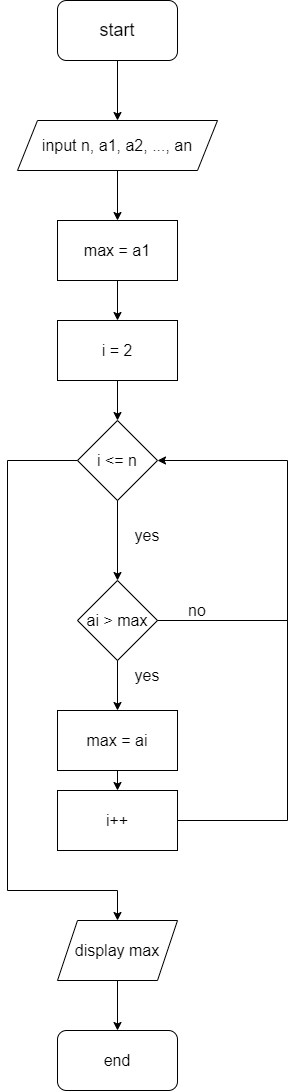

The diagram above was exported from draw.io. Its source (the exported page's mxGraphModel, read from the mxfile embedded in the PNG):
<mxGraphModel dx="944" dy="583" grid="1" gridSize="10" guides="1" tooltips="1" connect="1" arrows="1" fold="1" page="1" pageScale="1" pageWidth="827" pageHeight="1169" math="0" shadow="0">
  <root>
    <mxCell id="WIyWlLk6GJQsqaUBKTNV-0" />
    <mxCell id="WIyWlLk6GJQsqaUBKTNV-1" parent="WIyWlLk6GJQsqaUBKTNV-0" />
    <mxCell id="YXFGTZFBVL9Wu9fNNOZS-0" value="&lt;font style=&quot;font-size: 18px;&quot;&gt;start&lt;/font&gt;" style="rounded=1;whiteSpace=wrap;html=1;" vertex="1" parent="WIyWlLk6GJQsqaUBKTNV-1">
      <mxGeometry x="330" y="50" width="120" height="60" as="geometry" />
    </mxCell>
    <mxCell id="YXFGTZFBVL9Wu9fNNOZS-1" value="" style="endArrow=classic;html=1;rounded=0;fontSize=18;exitX=0.5;exitY=1;exitDx=0;exitDy=0;" edge="1" parent="WIyWlLk6GJQsqaUBKTNV-1" source="YXFGTZFBVL9Wu9fNNOZS-0">
      <mxGeometry width="50" height="50" relative="1" as="geometry">
        <mxPoint x="390" y="350" as="sourcePoint" />
        <mxPoint x="390" y="170" as="targetPoint" />
      </mxGeometry>
    </mxCell>
    <mxCell id="YXFGTZFBVL9Wu9fNNOZS-2" value="&lt;font style=&quot;font-size: 16px;&quot;&gt;input n, a1, a2, ..., an&lt;/font&gt;" style="shape=parallelogram;perimeter=parallelogramPerimeter;whiteSpace=wrap;html=1;fixedSize=1;fontSize=18;" vertex="1" parent="WIyWlLk6GJQsqaUBKTNV-1">
      <mxGeometry x="290" y="170" width="200" height="50" as="geometry" />
    </mxCell>
    <mxCell id="YXFGTZFBVL9Wu9fNNOZS-3" value="" style="endArrow=classic;html=1;rounded=0;fontSize=16;exitX=0.5;exitY=1;exitDx=0;exitDy=0;" edge="1" parent="WIyWlLk6GJQsqaUBKTNV-1" source="YXFGTZFBVL9Wu9fNNOZS-2">
      <mxGeometry width="50" height="50" relative="1" as="geometry">
        <mxPoint x="270" y="340" as="sourcePoint" />
        <mxPoint x="390" y="270" as="targetPoint" />
      </mxGeometry>
    </mxCell>
    <mxCell id="YXFGTZFBVL9Wu9fNNOZS-4" value="max = a1" style="rounded=0;whiteSpace=wrap;html=1;fontSize=16;" vertex="1" parent="WIyWlLk6GJQsqaUBKTNV-1">
      <mxGeometry x="330" y="270" width="120" height="60" as="geometry" />
    </mxCell>
    <mxCell id="YXFGTZFBVL9Wu9fNNOZS-5" value="i = 2" style="rounded=0;whiteSpace=wrap;html=1;fontSize=16;" vertex="1" parent="WIyWlLk6GJQsqaUBKTNV-1">
      <mxGeometry x="330" y="370" width="120" height="60" as="geometry" />
    </mxCell>
    <mxCell id="YXFGTZFBVL9Wu9fNNOZS-6" value="" style="endArrow=classic;html=1;rounded=0;fontSize=16;exitX=0.5;exitY=1;exitDx=0;exitDy=0;entryX=0.5;entryY=0;entryDx=0;entryDy=0;" edge="1" parent="WIyWlLk6GJQsqaUBKTNV-1" source="YXFGTZFBVL9Wu9fNNOZS-4" target="YXFGTZFBVL9Wu9fNNOZS-5">
      <mxGeometry width="50" height="50" relative="1" as="geometry">
        <mxPoint x="270" y="340" as="sourcePoint" />
        <mxPoint x="320" y="290" as="targetPoint" />
      </mxGeometry>
    </mxCell>
    <mxCell id="YXFGTZFBVL9Wu9fNNOZS-8" value="i &amp;lt;= n" style="rhombus;whiteSpace=wrap;html=1;fontSize=16;" vertex="1" parent="WIyWlLk6GJQsqaUBKTNV-1">
      <mxGeometry x="350" y="470" width="80" height="80" as="geometry" />
    </mxCell>
    <mxCell id="YXFGTZFBVL9Wu9fNNOZS-9" value="" style="endArrow=classic;html=1;rounded=0;fontSize=16;exitX=0.5;exitY=1;exitDx=0;exitDy=0;" edge="1" parent="WIyWlLk6GJQsqaUBKTNV-1" source="YXFGTZFBVL9Wu9fNNOZS-5" target="YXFGTZFBVL9Wu9fNNOZS-8">
      <mxGeometry width="50" height="50" relative="1" as="geometry">
        <mxPoint x="370" y="520" as="sourcePoint" />
        <mxPoint x="420" y="470" as="targetPoint" />
      </mxGeometry>
    </mxCell>
    <mxCell id="YXFGTZFBVL9Wu9fNNOZS-10" value="" style="endArrow=classic;html=1;rounded=0;fontSize=16;exitX=0.5;exitY=1;exitDx=0;exitDy=0;" edge="1" parent="WIyWlLk6GJQsqaUBKTNV-1" source="YXFGTZFBVL9Wu9fNNOZS-8">
      <mxGeometry width="50" height="50" relative="1" as="geometry">
        <mxPoint x="370" y="600" as="sourcePoint" />
        <mxPoint x="390" y="630" as="targetPoint" />
      </mxGeometry>
    </mxCell>
    <mxCell id="YXFGTZFBVL9Wu9fNNOZS-12" value="ai &amp;gt; max" style="rhombus;whiteSpace=wrap;html=1;fontSize=16;" vertex="1" parent="WIyWlLk6GJQsqaUBKTNV-1">
      <mxGeometry x="350" y="630" width="80" height="80" as="geometry" />
    </mxCell>
    <mxCell id="YXFGTZFBVL9Wu9fNNOZS-13" value="" style="endArrow=classic;html=1;rounded=0;fontSize=16;exitX=0.5;exitY=1;exitDx=0;exitDy=0;" edge="1" parent="WIyWlLk6GJQsqaUBKTNV-1" source="YXFGTZFBVL9Wu9fNNOZS-12">
      <mxGeometry width="50" height="50" relative="1" as="geometry">
        <mxPoint x="370" y="710" as="sourcePoint" />
        <mxPoint x="390" y="760" as="targetPoint" />
      </mxGeometry>
    </mxCell>
    <mxCell id="YXFGTZFBVL9Wu9fNNOZS-14" value="max = ai" style="rounded=0;whiteSpace=wrap;html=1;fontSize=16;" vertex="1" parent="WIyWlLk6GJQsqaUBKTNV-1">
      <mxGeometry x="330" y="760" width="120" height="60" as="geometry" />
    </mxCell>
    <mxCell id="YXFGTZFBVL9Wu9fNNOZS-15" value="yes" style="text;html=1;strokeColor=none;fillColor=none;align=center;verticalAlign=middle;whiteSpace=wrap;rounded=0;fontSize=16;" vertex="1" parent="WIyWlLk6GJQsqaUBKTNV-1">
      <mxGeometry x="390" y="710" width="60" height="30" as="geometry" />
    </mxCell>
    <mxCell id="YXFGTZFBVL9Wu9fNNOZS-16" value="yes" style="text;html=1;strokeColor=none;fillColor=none;align=center;verticalAlign=middle;whiteSpace=wrap;rounded=0;fontSize=16;" vertex="1" parent="WIyWlLk6GJQsqaUBKTNV-1">
      <mxGeometry x="390" y="570" width="60" height="30" as="geometry" />
    </mxCell>
    <mxCell id="YXFGTZFBVL9Wu9fNNOZS-18" value="" style="endArrow=classic;html=1;rounded=0;fontSize=16;exitX=0.5;exitY=1;exitDx=0;exitDy=0;" edge="1" parent="WIyWlLk6GJQsqaUBKTNV-1" source="YXFGTZFBVL9Wu9fNNOZS-14" target="YXFGTZFBVL9Wu9fNNOZS-19">
      <mxGeometry width="50" height="50" relative="1" as="geometry">
        <mxPoint x="370" y="700" as="sourcePoint" />
        <mxPoint x="390" y="870" as="targetPoint" />
      </mxGeometry>
    </mxCell>
    <mxCell id="YXFGTZFBVL9Wu9fNNOZS-19" value="i++" style="rounded=0;whiteSpace=wrap;html=1;fontSize=16;" vertex="1" parent="WIyWlLk6GJQsqaUBKTNV-1">
      <mxGeometry x="330" y="840" width="120" height="60" as="geometry" />
    </mxCell>
    <mxCell id="YXFGTZFBVL9Wu9fNNOZS-20" value="" style="endArrow=none;html=1;rounded=0;fontSize=16;exitX=1;exitY=0.5;exitDx=0;exitDy=0;" edge="1" parent="WIyWlLk6GJQsqaUBKTNV-1" source="YXFGTZFBVL9Wu9fNNOZS-19">
      <mxGeometry width="50" height="50" relative="1" as="geometry">
        <mxPoint x="360" y="620" as="sourcePoint" />
        <mxPoint x="560" y="510" as="targetPoint" />
        <Array as="points">
          <mxPoint x="560" y="870" />
        </Array>
      </mxGeometry>
    </mxCell>
    <mxCell id="YXFGTZFBVL9Wu9fNNOZS-21" value="" style="endArrow=classic;html=1;rounded=0;fontSize=16;entryX=1;entryY=0.5;entryDx=0;entryDy=0;" edge="1" parent="WIyWlLk6GJQsqaUBKTNV-1" target="YXFGTZFBVL9Wu9fNNOZS-8">
      <mxGeometry width="50" height="50" relative="1" as="geometry">
        <mxPoint x="560" y="510" as="sourcePoint" />
        <mxPoint x="410" y="570" as="targetPoint" />
      </mxGeometry>
    </mxCell>
    <mxCell id="YXFGTZFBVL9Wu9fNNOZS-28" value="" style="endArrow=none;html=1;rounded=0;fontSize=16;exitX=1;exitY=0.5;exitDx=0;exitDy=0;" edge="1" parent="WIyWlLk6GJQsqaUBKTNV-1" source="YXFGTZFBVL9Wu9fNNOZS-12">
      <mxGeometry width="50" height="50" relative="1" as="geometry">
        <mxPoint x="390" y="680" as="sourcePoint" />
        <mxPoint x="560" y="670" as="targetPoint" />
      </mxGeometry>
    </mxCell>
    <mxCell id="YXFGTZFBVL9Wu9fNNOZS-29" value="no" style="text;html=1;strokeColor=none;fillColor=none;align=center;verticalAlign=middle;whiteSpace=wrap;rounded=0;fontSize=16;" vertex="1" parent="WIyWlLk6GJQsqaUBKTNV-1">
      <mxGeometry x="440" y="650" width="60" height="20" as="geometry" />
    </mxCell>
    <mxCell id="YXFGTZFBVL9Wu9fNNOZS-31" value="" style="endArrow=none;html=1;rounded=0;fontSize=16;entryX=0;entryY=0.5;entryDx=0;entryDy=0;" edge="1" parent="WIyWlLk6GJQsqaUBKTNV-1" target="YXFGTZFBVL9Wu9fNNOZS-8">
      <mxGeometry width="50" height="50" relative="1" as="geometry">
        <mxPoint x="280" y="940" as="sourcePoint" />
        <mxPoint x="440" y="700" as="targetPoint" />
        <Array as="points">
          <mxPoint x="280" y="510" />
        </Array>
      </mxGeometry>
    </mxCell>
    <mxCell id="YXFGTZFBVL9Wu9fNNOZS-33" value="" style="endArrow=classic;html=1;rounded=0;fontSize=16;" edge="1" parent="WIyWlLk6GJQsqaUBKTNV-1">
      <mxGeometry width="50" height="50" relative="1" as="geometry">
        <mxPoint x="280" y="940" as="sourcePoint" />
        <mxPoint x="390" y="970" as="targetPoint" />
        <Array as="points">
          <mxPoint x="390" y="940" />
        </Array>
      </mxGeometry>
    </mxCell>
    <mxCell id="YXFGTZFBVL9Wu9fNNOZS-34" value="end" style="rounded=1;whiteSpace=wrap;html=1;fontSize=16;" vertex="1" parent="WIyWlLk6GJQsqaUBKTNV-1">
      <mxGeometry x="330" y="1080" width="120" height="60" as="geometry" />
    </mxCell>
    <mxCell id="YXFGTZFBVL9Wu9fNNOZS-36" value="display max" style="shape=parallelogram;perimeter=parallelogramPerimeter;whiteSpace=wrap;html=1;fixedSize=1;fontSize=16;" vertex="1" parent="WIyWlLk6GJQsqaUBKTNV-1">
      <mxGeometry x="330" y="970" width="120" height="60" as="geometry" />
    </mxCell>
    <mxCell id="YXFGTZFBVL9Wu9fNNOZS-37" value="" style="endArrow=classic;html=1;rounded=0;fontSize=16;exitX=0.5;exitY=1;exitDx=0;exitDy=0;entryX=0.5;entryY=0;entryDx=0;entryDy=0;" edge="1" parent="WIyWlLk6GJQsqaUBKTNV-1" source="YXFGTZFBVL9Wu9fNNOZS-36" target="YXFGTZFBVL9Wu9fNNOZS-34">
      <mxGeometry width="50" height="50" relative="1" as="geometry">
        <mxPoint x="370" y="920" as="sourcePoint" />
        <mxPoint x="420" y="870" as="targetPoint" />
      </mxGeometry>
    </mxCell>
  </root>
</mxGraphModel>